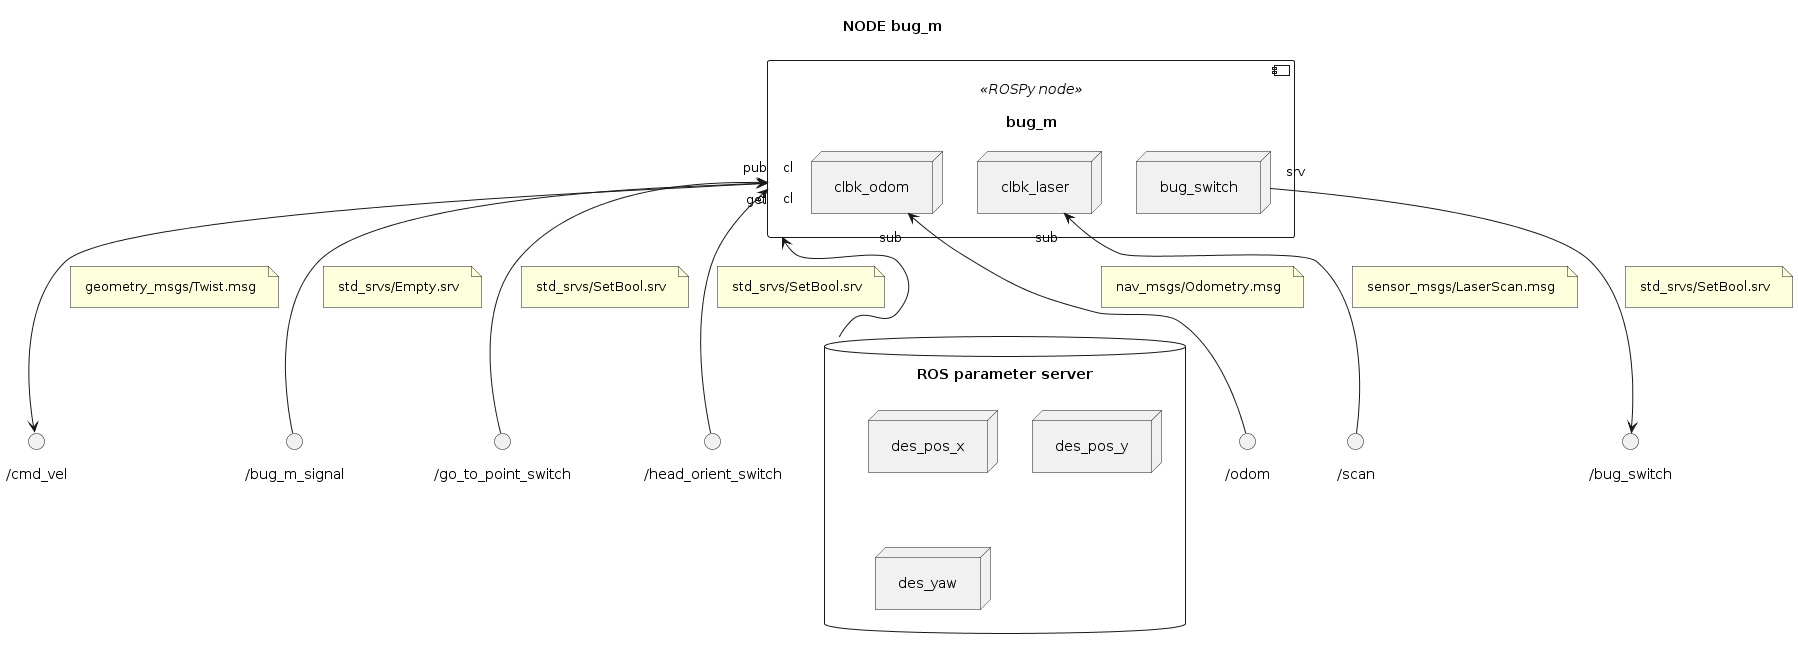

The diagram above was rendered by PlantUML. Its source (embedded in the PNG):
@startuml

''' INFOS
title NODE bug_m
skinparam Padding 8
allow_mixing


''' COMPONENTS
database "ROS parameter server" as PARAMETERS {
	node "des_pos_x"
	node "des_pos_y"
	node "des_yaw"
}

component "bug_m" <<ROSPy node>> as NODE_BUG_M {
	node "clbk_odom" as NODE_BUG_M.READ_ODOM
	node "clbk_laser" as NODE_BUG_M.LISTENER_LASER
	node "bug_switch" as NODE_BUG_M.SWITCH
}

NODE_BUG_M "get" <-- PARAMETERS

() "/odom" as TOPIC_ODOM
NODE_BUG_M.READ_ODOM "sub" <-- TOPIC_ODOM
note on link: nav_msgs/Odometry.msg

() "/scan" as TOPIC_LASER
NODE_BUG_M.LISTENER_LASER "sub" <-- TOPIC_LASER
note on link: sensor_msgs/LaserScan.msg

() "/cmd_vel" as TOPIC_VEL
NODE_BUG_M "pub" --> TOPIC_VEL
note on link: geometry_msgs/Twist.msg

() "/bug_m_signal" as TOPIC_BUG_M_SIGNAL
NODE_BUG_M "cl" <-- TOPIC_BUG_M_SIGNAL
note on link: std_srvs/Empty.srv

() "/go_to_point_switch" as SRV_GOTO_SWITCH
NODE_BUG_M "cl" <-- SRV_GOTO_SWITCH
note on link: std_srvs/SetBool.srv

/'
() "/wall_follower_switch" as SRV_WALL_SWITCH
NODE_BUG_M "cl" <-- SRV_WALL_SWITCH
note on link: std_srvs/SetBool.srv
'/

() "/head_orient_switch" as SRV_HEAD_ORIENT_SWITCH
NODE_BUG_M "cl" <-- SRV_HEAD_ORIENT_SWITCH
note on link: std_srvs/SetBool.srv

() "/bug_switch" as SRV_BUG_SWITCH
NODE_BUG_M.SWITCH "srv" --> SRV_BUG_SWITCH
note on link: std_srvs/SetBool.srv

@enduml